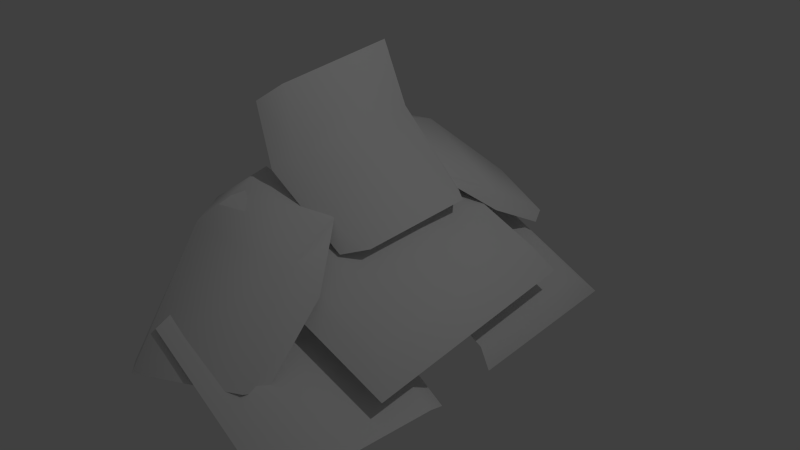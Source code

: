 # Source: ivy2.blend  (saved by Blender 2.70.0; exported with 4.5.12 LTS)
import bpy
from mathutils import Matrix  # noqa: F401  (used for matrix-valued properties, if any)

bpy.ops.wm.read_factory_settings(use_empty=True)
scene = bpy.context.scene
scene.name = 'Scene'

# ---- collections
col_collection_1 = bpy.data.collections.new('Collection 1'); scene.collection.children.link(col_collection_1)

# ---- materials (node trees are filled in below, after node groups)
mat_ivy = bpy.data.materials.new('Ivy')
mat_ivy.alpha_threshold = 0.0
mat_ivy.use_transparent_shadow = False
mat_ivy.roughness = 0.5

# ---- material node trees

# ---- world
world_world = bpy.data.worlds.new('World'); scene.world = world_world
world_world.color = (0.05088, 0.05088, 0.05088)
world_world.use_sun_shadow = False
world_world.sun_shadow_jitter_overblur = 0.0
world_world.cycles.sampling_method = 'MANUAL'
world_world.cycles.sample_map_resolution = 256

# ---- lights
light_lamp = bpy.data.lights.new('Lamp', 'POINT')
light_lamp.transmission_factor = 0.0
light_lamp.cutoff_distance = 30.0
light_lamp.energy = 100.0
light_lamp.shadow_buffer_clip_start = 1.001
light_lamp.shadow_soft_size = 0.1
light_lamp.shadow_maximum_resolution = 0.006
light_lamp.use_absolute_resolution = True
light_lamp.cycles.use_multiple_importance_sampling = False

# ---- meshes
me_ivy2 = bpy.data.meshes.new('ivy2')
me_ivy2.from_pydata([(0.2531, 1.532, 0.985), (0.2531, 0.268, 0.985), (1.529, 0.202, 0.2708), (1.529, 1.532, 0.2708), (1.431, 1.0, 0.7404), (1.466, -0.8647, 0.6865), (0.2036, -0.9512, 1.529), (0.2033, 0.9098, 1.399), (0.4378, -0.4852, 0.9612), (0.3734, -1.494, 1.06), (1.617, -1.637, 0.3033), (1.695, -0.5968, 0.2322), (0.3499, -1.797, 0.9253), (1.51, -1.931, 0.2194), (1.02, 0.6204, 1.167), (0.9848, -0.3976, 1.15), (0.4148, -0.4945, 1.724), (0.3994, 0.6879, 1.751), (0.2227, -0.4287, 2.194), (0.2221, 0.655, 2.251), (0.8427, 0.7979, 1.14), (0.3207, 0.7786, 1.636), (0.1383, 0.7959, 2.11), (0.8504, -0.5664, 1.131), (0.3055, -0.6496, 1.642), (0.1195, -0.588, 2.091), (1.556, 1.127, 0.5278), (1.596, -0.9966, 0.4664), (0.1031, -1.151, 1.403), (0.1594, 1.079, 1.3), (0.4374, 1.6, 0.6999), (1.606, 0.2056, 0.09034), (1.606, 1.726, 0.09034), (0.3029, -0.1355, 0.7726), (1.546, -0.2788, 0.01625), (0.3432, 2.11, 0.7037), (0.9979, 1.759, 0.6387), (0.9548, 1.131, 1.048), (0.1253, 1.356, 1.369), (0.7076, 0.5585, 1.353), (0.1424, 0.648, 1.602), (0.2464, 2.004, 0.704), (0.07477, 1.356, 1.216), (0.07254, 1.052, 1.492), (1.057, 1.607, 0.6051), (1.034, 1.049, 0.9186), (0.7804, 0.6843, 1.238), (0.3586, -2.025, 0.7037), (1.013, -1.674, 0.6387), (0.843, -1.034, 1.241), (0.1665, -1.234, 1.426), (0.7231, -0.4736, 1.353), (0.1579, -0.563, 1.602), (0.2619, -1.919, 0.704), (0.09024, -1.271, 1.216), (0.08801, -0.9667, 1.492), (1.072, -1.522, 0.6051), (1.014, -0.9461, 1.027), (0.7958, -0.5993, 1.238)], [], [(14, 17, 16, 15), (4, 7, 6, 5), (10, 9, 12, 13), (3, 0, 1, 2), (16, 17, 19, 18), (11, 8, 9, 10), (19, 17, 21, 22), (17, 14, 20, 21), (16, 18, 25, 24), (15, 16, 24, 23), (5, 6, 28, 27), (7, 4, 26, 29), (4, 5, 27, 26), (3, 2, 31, 32), (0, 3, 32, 30), (8, 11, 34, 33), (35, 38, 37, 36), (37, 38, 40, 39), (40, 38, 42, 43), (38, 35, 41, 42), (37, 39, 46, 45), (36, 37, 45, 44), (47, 50, 49, 48), (49, 50, 52, 51), (52, 50, 54, 55), (50, 47, 53, 54), (49, 51, 58, 57), (48, 49, 57, 56)])
me_ivy2.polygons.foreach_set('use_smooth', [True] * 28)
_uv = me_ivy2.uv_layers.new(name='UVMap')
_uv.uv.foreach_set('vector', [0.8546, -0.003414, 0.8522, 0.267, 0.1152, 0.2368, 0.2163, -0.003414, 0.9048, 0.03317, 0.9292, 0.3, 0.06349, 0.3001, 0.1344, 0.0252, 0.2423, -0.0007158, 0.2469, 0.48, 0.01508, 0.4377, 0.06009, 0.004899, 0.8384, 0.8907, 0.01323, 0.9804, 0.01973, 0.5174, 0.8664, 0.3012, 0.1152, 0.2368, 0.8522, 0.267, 0.8559, 0.4341, 0.128, 0.4653, 0.834, 0.007675, 0.6577, 0.422, 0.2469, 0.48, 0.2423, -0.0007158, 0.8559, 0.4341, 0.8522, 0.267, 0.9927, 0.247, 0.991, 0.4069, 0.8522, 0.267, 0.8546, -0.003414, 0.9999, 0.0249, 0.9927, 0.247, 0.1152, 0.2368, 0.128, 0.4653, 0.01894, 0.45, 0.01572, 0.224, 0.2163, -0.003414, 0.1152, 0.2368, 0.01572, 0.224, 0.08907, 0.01418, 0.1344, 0.0252, 0.06349, 0.3001, -0.007727, 0.3026, 0.0749, -0.01128, 0.9292, 0.3, 0.9048, 0.03317, 0.9622, -0.002571, 0.9921, 0.3026, 0.9048, 0.03317, 0.1344, 0.0252, 0.0749, -0.01128, 0.9622, -0.002571, 0.8384, 0.8907, 0.8664, 0.3012, 0.9965, 0.3396, 0.994, 0.9924, 0.01323, 0.9804, 0.8384, 0.8907, 0.994, 0.9924, 0.2391, 1.001, 0.6577, 0.422, 0.834, 0.007675, 0.9636, 0.05795, 0.9887, 0.44, 0.8546, -0.003414, 0.8522, 0.267, 0.1152, 0.2368, 0.2163, -0.003414, 0.1152, 0.2368, 0.8522, 0.267, 0.8559, 0.4341, 0.128, 0.4653, 0.8559, 0.4341, 0.8522, 0.267, 0.9927, 0.247, 0.991, 0.4069, 0.8522, 0.267, 0.8546, -0.003414, 0.9999, 0.0249, 0.9927, 0.247, 0.1152, 0.2368, 0.128, 0.4653, 0.01894, 0.45, 0.01572, 0.224, 0.2163, -0.003414, 0.1152, 0.2368, 0.01572, 0.224, 0.08907, 0.01418, 0.8546, -0.003414, 0.8522, 0.267, 0.2263, 0.2514, 0.3098, 0.01412, 0.2263, 0.2514, 0.8522, 0.267, 0.8559, 0.4341, 0.1864, 0.4712, 0.8559, 0.4341, 0.8522, 0.267, 0.9927, 0.247, 0.991, 0.4069, 0.8522, 0.267, 0.8546, -0.003414, 0.9999, 0.0249, 0.9927, 0.247, 0.2263, 0.2514, 0.1864, 0.4712, 0.01894, 0.45, 0.01572, 0.224, 0.3098, 0.01412, 0.2263, 0.2514, 0.01572, 0.224, 0.08907, 0.01418])
me_ivy2.materials.append(mat_ivy)
me_ivy2.use_remesh_preserve_volume = False
me_ivy2.use_remesh_preserve_attributes = False
me_ivy2.use_mirror_vertex_groups = False
me_ivy2.update()

# ---- objects
ob_ivy2 = bpy.data.objects.new('Ivy2', me_ivy2)
ob_lamp = bpy.data.objects.new('Lamp', light_lamp)
ob_brickwall = bpy.data.objects.new('BrickWall', None)

# ---- transforms, parenting, visibility, modifiers, constraints
ob_ivy2.location = (0.0, 0.0, 0.0)
ob_ivy2.lock_rotations_4d = False
ob_ivy2.empty_display_type = 'ARROWS'
ob_ivy2.lineart.crease_threshold = 0.0
ob_lamp.location = (4.076, 1.005, 5.904)
ob_lamp.rotation_euler = (0.6503, 0.05522, 1.866)
ob_lamp.lock_rotations_4d = False
ob_lamp.empty_display_type = 'ARROWS'
ob_lamp.color = (0.0, 0.0, 0.0, 0.0)
ob_lamp.lineart.crease_threshold = 0.0
ob_brickwall.location = (0.0, 0.0, 0.0)

# ---- collection membership
col_collection_1.objects.link(ob_ivy2)
col_collection_1.objects.link(ob_lamp)
col_collection_1.objects.link(ob_brickwall)

# ---- scene / render settings (as saved in the file)
scene.frame_start = 1; scene.frame_end = 250; scene.frame_set(1)
scene.render.engine = 'BLENDER_EEVEE_NEXT'
scene.render.resolution_percentage = 50
scene.render.dither_intensity = 0.0
scene.cycles.use_denoising = False
scene.cycles.samples = 10
scene.cycles.sampling_pattern = 'TABULATED_SOBOL'
scene.cycles.light_sampling_threshold = 0.0
scene.cycles.use_adaptive_sampling = False
scene.cycles.use_light_tree = False
scene.cycles.blur_glossy = 0.0
scene.cycles.volume_bounces = 1
scene.cycles.pixel_filter_type = 'GAUSSIAN'
scene.cycles.sample_clamp_indirect = 0.0
scene.view_settings.view_transform = 'Standard'
bpy.context.view_layer.update()

# ---- added for rendering (the .blend has no active camera): camera
cam_auto = bpy.data.cameras.new('AutoCamera')
cam_auto.lens = 50.0
cam_auto.sensor_width = 36.0
cam_auto.clip_end = 1000.0
ob_auto_camera = bpy.data.objects.new('AutoCamera', cam_auto)
scene.collection.objects.link(ob_auto_camera)
ob_auto_camera.location = (5.48457, -5.47821, 4.81419)
ob_auto_camera.rotation_euler = (1.09748, -7.21219e-08, 0.694738)
scene.camera = ob_auto_camera
bpy.context.view_layer.update()
